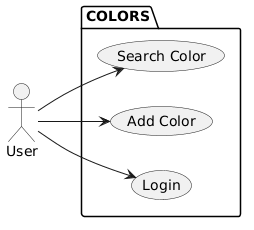

The diagram above was rendered by PlantUML. Its source (embedded in the PNG):
@startuml
left to right direction
actor User
package COLORS {
  usecase "Login" as UC1
  usecase "Add Color" as UC2
  usecase "Search Color" as UC3
}
User --> UC1
User --> UC2
User --> UC3
@enduml